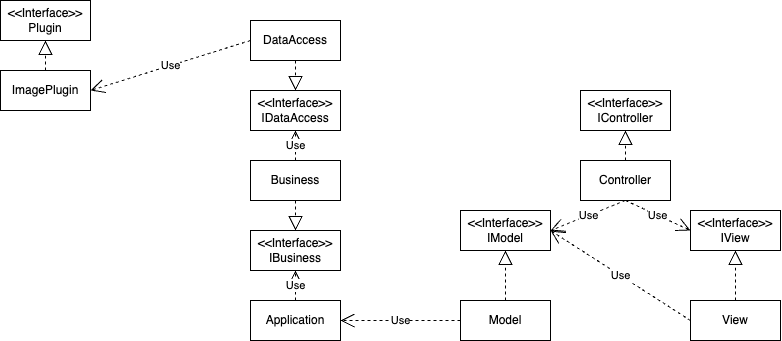

The diagram above was exported from draw.io. Its source (the exported page's mxGraphModel, read from the mxfile embedded in the PNG):
<mxGraphModel dx="933" dy="591" grid="1" gridSize="10" guides="1" tooltips="1" connect="1" arrows="1" fold="1" page="1" pageScale="1" pageWidth="1169" pageHeight="827" math="0" shadow="0">
  <root>
    <mxCell id="0" />
    <mxCell id="1" parent="0" />
    <mxCell id="G9w6P-Vl4cDld1jK_NF7-2" value="Controller" style="html=1;whiteSpace=wrap;" vertex="1" parent="1">
      <mxGeometry x="780" y="250" width="90" height="40" as="geometry" />
    </mxCell>
    <mxCell id="G9w6P-Vl4cDld1jK_NF7-3" value="View" style="html=1;whiteSpace=wrap;" vertex="1" parent="1">
      <mxGeometry x="890" y="390" width="90" height="40" as="geometry" />
    </mxCell>
    <mxCell id="G9w6P-Vl4cDld1jK_NF7-4" value="Model" style="html=1;whiteSpace=wrap;" vertex="1" parent="1">
      <mxGeometry x="660" y="390" width="90" height="40" as="geometry" />
    </mxCell>
    <mxCell id="G9w6P-Vl4cDld1jK_NF7-5" value="Application" style="html=1;whiteSpace=wrap;" vertex="1" parent="1">
      <mxGeometry x="450" y="390" width="90" height="40" as="geometry" />
    </mxCell>
    <mxCell id="G9w6P-Vl4cDld1jK_NF7-6" value="Business" style="html=1;whiteSpace=wrap;" vertex="1" parent="1">
      <mxGeometry x="450" y="250" width="90" height="40" as="geometry" />
    </mxCell>
    <mxCell id="G9w6P-Vl4cDld1jK_NF7-7" value="DataAccess" style="html=1;whiteSpace=wrap;" vertex="1" parent="1">
      <mxGeometry x="450" y="110" width="90" height="40" as="geometry" />
    </mxCell>
    <mxCell id="G9w6P-Vl4cDld1jK_NF7-8" value="&amp;lt;&amp;lt;Interface&amp;gt;&amp;gt;&lt;div&gt;IModel&lt;/div&gt;" style="html=1;whiteSpace=wrap;" vertex="1" parent="1">
      <mxGeometry x="660" y="300" width="90" height="40" as="geometry" />
    </mxCell>
    <mxCell id="G9w6P-Vl4cDld1jK_NF7-9" value="&amp;lt;&amp;lt;Interface&amp;gt;&amp;gt;&lt;div&gt;IView&lt;/div&gt;" style="html=1;whiteSpace=wrap;" vertex="1" parent="1">
      <mxGeometry x="890" y="300" width="90" height="40" as="geometry" />
    </mxCell>
    <mxCell id="G9w6P-Vl4cDld1jK_NF7-10" value="&amp;lt;&amp;lt;Interface&amp;gt;&amp;gt;&lt;div&gt;IController&lt;/div&gt;" style="html=1;whiteSpace=wrap;" vertex="1" parent="1">
      <mxGeometry x="780" y="180" width="90" height="40" as="geometry" />
    </mxCell>
    <mxCell id="G9w6P-Vl4cDld1jK_NF7-11" value="&amp;lt;&amp;lt;Interface&amp;gt;&amp;gt;&lt;div&gt;IBusiness&lt;/div&gt;" style="html=1;whiteSpace=wrap;" vertex="1" parent="1">
      <mxGeometry x="450" y="320" width="90" height="40" as="geometry" />
    </mxCell>
    <mxCell id="G9w6P-Vl4cDld1jK_NF7-12" value="&amp;lt;&amp;lt;Interface&amp;gt;&amp;gt;&lt;div&gt;IDataAccess&lt;/div&gt;" style="html=1;whiteSpace=wrap;" vertex="1" parent="1">
      <mxGeometry x="450" y="180" width="90" height="40" as="geometry" />
    </mxCell>
    <mxCell id="G9w6P-Vl4cDld1jK_NF7-16" value="" style="endArrow=block;dashed=1;endFill=0;endSize=12;html=1;rounded=0;" edge="1" parent="1">
      <mxGeometry width="160" relative="1" as="geometry">
        <mxPoint x="495" y="290" as="sourcePoint" />
        <mxPoint x="495" y="320" as="targetPoint" />
      </mxGeometry>
    </mxCell>
    <mxCell id="G9w6P-Vl4cDld1jK_NF7-19" value="" style="endArrow=block;dashed=1;endFill=0;endSize=12;html=1;rounded=0;exitX=0.5;exitY=1;exitDx=0;exitDy=0;" edge="1" parent="1" source="G9w6P-Vl4cDld1jK_NF7-7">
      <mxGeometry width="160" relative="1" as="geometry">
        <mxPoint x="505" y="590" as="sourcePoint" />
        <mxPoint x="495" y="180" as="targetPoint" />
      </mxGeometry>
    </mxCell>
    <mxCell id="G9w6P-Vl4cDld1jK_NF7-20" value="Use" style="endArrow=open;endSize=12;dashed=1;html=1;rounded=0;exitX=0;exitY=0.5;exitDx=0;exitDy=0;entryX=1;entryY=0.5;entryDx=0;entryDy=0;" edge="1" parent="1" source="G9w6P-Vl4cDld1jK_NF7-4" target="G9w6P-Vl4cDld1jK_NF7-5">
      <mxGeometry width="160" relative="1" as="geometry">
        <mxPoint x="630" y="550" as="sourcePoint" />
        <mxPoint x="790" y="550" as="targetPoint" />
      </mxGeometry>
    </mxCell>
    <mxCell id="G9w6P-Vl4cDld1jK_NF7-22" value="" style="endArrow=block;dashed=1;endFill=0;endSize=12;html=1;rounded=0;exitX=0.5;exitY=0;exitDx=0;exitDy=0;entryX=0.5;entryY=1;entryDx=0;entryDy=0;" edge="1" parent="1" source="G9w6P-Vl4cDld1jK_NF7-4" target="G9w6P-Vl4cDld1jK_NF7-8">
      <mxGeometry width="160" relative="1" as="geometry">
        <mxPoint x="630" y="480" as="sourcePoint" />
        <mxPoint x="705" y="510" as="targetPoint" />
      </mxGeometry>
    </mxCell>
    <mxCell id="G9w6P-Vl4cDld1jK_NF7-25" value="" style="endArrow=block;dashed=1;endFill=0;endSize=12;html=1;rounded=0;" edge="1" parent="1">
      <mxGeometry width="160" relative="1" as="geometry">
        <mxPoint x="935" y="390" as="sourcePoint" />
        <mxPoint x="935" y="340" as="targetPoint" />
      </mxGeometry>
    </mxCell>
    <mxCell id="G9w6P-Vl4cDld1jK_NF7-26" value="" style="endArrow=block;dashed=1;endFill=0;endSize=12;html=1;rounded=0;exitX=0.5;exitY=0;exitDx=0;exitDy=0;" edge="1" parent="1" source="G9w6P-Vl4cDld1jK_NF7-2" target="G9w6P-Vl4cDld1jK_NF7-10">
      <mxGeometry width="160" relative="1" as="geometry">
        <mxPoint x="945" y="440" as="sourcePoint" />
        <mxPoint x="945" y="480" as="targetPoint" />
      </mxGeometry>
    </mxCell>
    <mxCell id="G9w6P-Vl4cDld1jK_NF7-27" value="Use" style="endArrow=open;endSize=12;dashed=1;html=1;rounded=0;entryX=0.5;entryY=1;entryDx=0;entryDy=0;" edge="1" parent="1" source="G9w6P-Vl4cDld1jK_NF7-5" target="G9w6P-Vl4cDld1jK_NF7-11">
      <mxGeometry width="160" relative="1" as="geometry">
        <mxPoint x="400" y="420" as="sourcePoint" />
        <mxPoint x="400" y="310" as="targetPoint" />
      </mxGeometry>
    </mxCell>
    <mxCell id="G9w6P-Vl4cDld1jK_NF7-28" value="Use" style="endArrow=open;endSize=12;dashed=1;html=1;rounded=0;entryX=0.5;entryY=1;entryDx=0;entryDy=0;exitX=0.5;exitY=0;exitDx=0;exitDy=0;" edge="1" parent="1" source="G9w6P-Vl4cDld1jK_NF7-6" target="G9w6P-Vl4cDld1jK_NF7-12">
      <mxGeometry width="160" relative="1" as="geometry">
        <mxPoint x="495" y="240" as="sourcePoint" />
        <mxPoint x="505" y="520" as="targetPoint" />
      </mxGeometry>
    </mxCell>
    <mxCell id="G9w6P-Vl4cDld1jK_NF7-29" value="Use" style="endArrow=open;endSize=12;dashed=1;html=1;rounded=0;entryX=1;entryY=0.5;entryDx=0;entryDy=0;exitX=0.5;exitY=1;exitDx=0;exitDy=0;" edge="1" parent="1" source="G9w6P-Vl4cDld1jK_NF7-2" target="G9w6P-Vl4cDld1jK_NF7-8">
      <mxGeometry width="160" relative="1" as="geometry">
        <mxPoint x="505" y="630" as="sourcePoint" />
        <mxPoint x="505" y="680" as="targetPoint" />
      </mxGeometry>
    </mxCell>
    <mxCell id="G9w6P-Vl4cDld1jK_NF7-30" value="Use" style="endArrow=open;endSize=12;dashed=1;html=1;rounded=0;entryX=0;entryY=0.5;entryDx=0;entryDy=0;exitX=0.5;exitY=1;exitDx=0;exitDy=0;" edge="1" parent="1" source="G9w6P-Vl4cDld1jK_NF7-2" target="G9w6P-Vl4cDld1jK_NF7-9">
      <mxGeometry width="160" relative="1" as="geometry">
        <mxPoint x="835" y="360" as="sourcePoint" />
        <mxPoint x="760" y="400" as="targetPoint" />
      </mxGeometry>
    </mxCell>
    <mxCell id="G9w6P-Vl4cDld1jK_NF7-32" value="Use" style="endArrow=open;endSize=12;dashed=1;html=1;rounded=0;entryX=1;entryY=0.5;entryDx=0;entryDy=0;exitX=0;exitY=0.5;exitDx=0;exitDy=0;" edge="1" parent="1" source="G9w6P-Vl4cDld1jK_NF7-3" target="G9w6P-Vl4cDld1jK_NF7-8">
      <mxGeometry width="160" relative="1" as="geometry">
        <mxPoint x="835" y="300" as="sourcePoint" />
        <mxPoint x="900" y="330" as="targetPoint" />
      </mxGeometry>
    </mxCell>
    <mxCell id="G9w6P-Vl4cDld1jK_NF7-34" value="ImagePlugin" style="html=1;whiteSpace=wrap;" vertex="1" parent="1">
      <mxGeometry x="200" y="160" width="90" height="40" as="geometry" />
    </mxCell>
    <mxCell id="G9w6P-Vl4cDld1jK_NF7-35" value="&amp;lt;&amp;lt;Interface&amp;gt;&amp;gt;&lt;div&gt;Plugin&lt;/div&gt;" style="html=1;whiteSpace=wrap;" vertex="1" parent="1">
      <mxGeometry x="200" y="90" width="90" height="40" as="geometry" />
    </mxCell>
    <mxCell id="G9w6P-Vl4cDld1jK_NF7-36" value="Use" style="endArrow=open;endSize=12;dashed=1;html=1;rounded=0;exitX=0;exitY=0.5;exitDx=0;exitDy=0;entryX=1;entryY=0.5;entryDx=0;entryDy=0;" edge="1" parent="1" source="G9w6P-Vl4cDld1jK_NF7-7" target="G9w6P-Vl4cDld1jK_NF7-34">
      <mxGeometry width="160" relative="1" as="geometry">
        <mxPoint x="130" y="270" as="sourcePoint" />
        <mxPoint x="350" y="240" as="targetPoint" />
      </mxGeometry>
    </mxCell>
    <mxCell id="G9w6P-Vl4cDld1jK_NF7-37" value="" style="endArrow=block;dashed=1;endFill=0;endSize=12;html=1;rounded=0;exitX=0.5;exitY=0;exitDx=0;exitDy=0;entryX=0.5;entryY=1;entryDx=0;entryDy=0;" edge="1" parent="1" source="G9w6P-Vl4cDld1jK_NF7-34" target="G9w6P-Vl4cDld1jK_NF7-35">
      <mxGeometry width="160" relative="1" as="geometry">
        <mxPoint x="320" y="270" as="sourcePoint" />
        <mxPoint x="480" y="270" as="targetPoint" />
      </mxGeometry>
    </mxCell>
  </root>
</mxGraphModel>